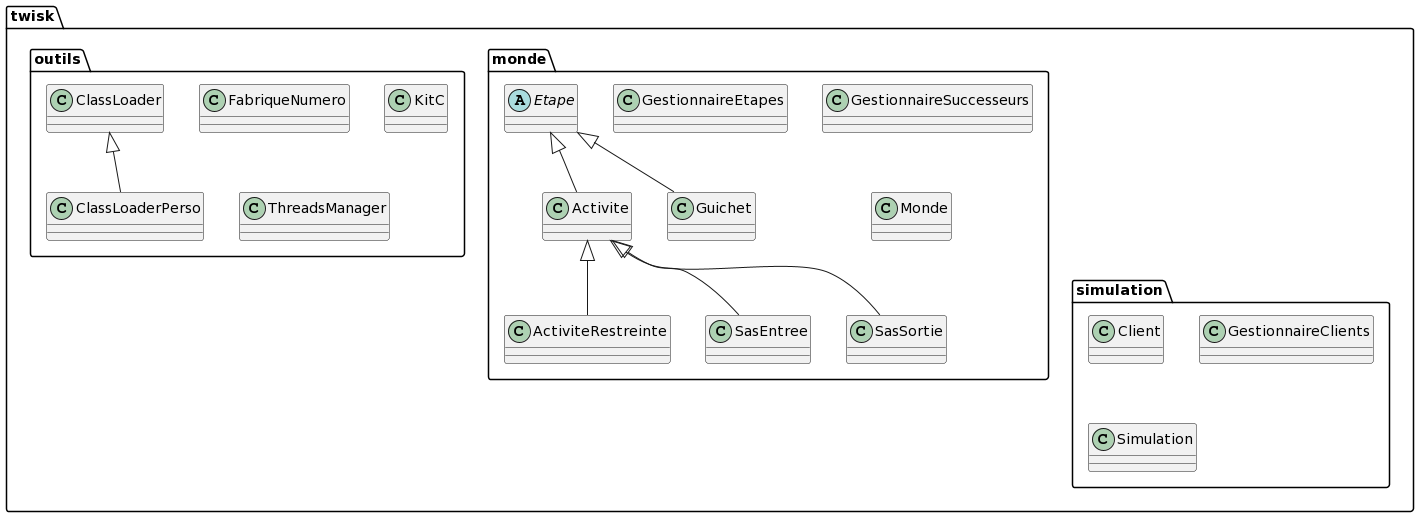

The diagram above was rendered by PlantUML. Its source (embedded in the PNG):
@startuml
package twisk{
package monde{
class Activite extends Etape{}
class ActiviteRestreinte extends Activite{}
abstract class Etape {}
class GestionnaireEtapes{}
class GestionnaireSuccesseurs{}
class Guichet extends Etape{}
class Monde {}
class SasEntree extends Activite{}
class SasSortie extends Activite{}
}
package outils{
class ClassLoaderPerso extends ClassLoader{}
class FabriqueNumero{}
class KitC{}
class ThreadsManager{}
}
package simulation{
class Client{}
class GestionnaireClients{}
class Simulation{}
}
}
@enduml